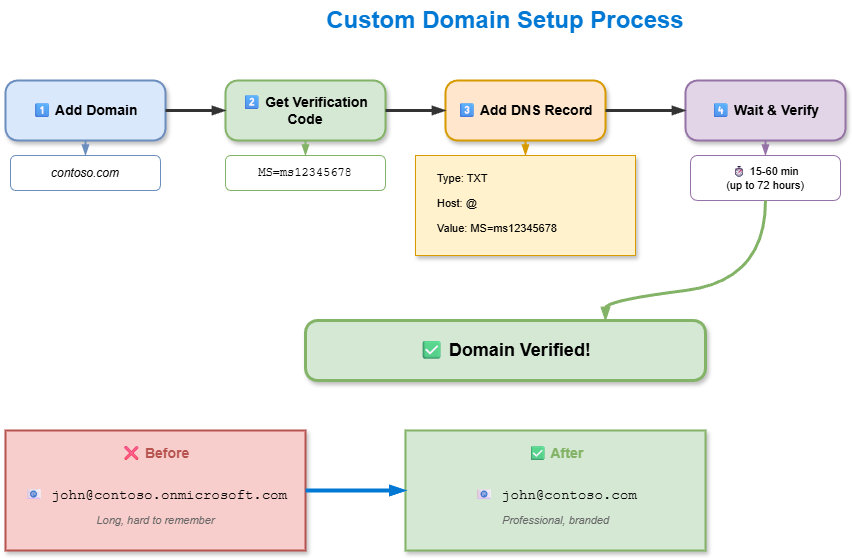

The diagram above was exported from draw.io. Its source (the exported page's mxGraphModel, read from the mxfile embedded in the PNG):
<mxGraphModel dx="886" dy="440" grid="1" gridSize="10" guides="1" tooltips="1" connect="1" arrows="1" fold="1" page="1" pageScale="1" pageWidth="1200" pageHeight="700" math="0" shadow="1">
  <root>
    <mxCell id="0" />
    <mxCell id="1" parent="0" />
    <mxCell id="title" value="Custom Domain Setup Process" style="text;html=1;strokeColor=none;fillColor=none;align=center;verticalAlign=middle;whiteSpace=wrap;rounded=0;fontSize=24;fontStyle=1;fontColor=#0078D4;" parent="1" vertex="1">
      <mxGeometry x="350" y="20" width="500" height="40" as="geometry" />
    </mxCell>
    <mxCell id="step1" value="1⃣ Add Domain" style="rounded=1;whiteSpace=wrap;html=1;fillColor=#dae8fc;strokeColor=#6c8ebf;fontSize=14;fontStyle=1;shadow=1;strokeWidth=2;arcSize=20;" parent="1" vertex="1">
      <mxGeometry x="100" y="100" width="160" height="60" as="geometry" />
    </mxCell>
    <mxCell id="step1-detail" value="contoso.com" style="rounded=1;whiteSpace=wrap;html=1;fillColor=#ffffff;strokeColor=#6c8ebf;fontSize=12;shadow=0;arcSize=15;fontStyle=2;" parent="1" vertex="1">
      <mxGeometry x="105" y="175" width="150" height="35" as="geometry" />
    </mxCell>
    <mxCell id="step1-arrow" style="curved=1;endArrow=blockThin;endFill=1;strokeColor=#6c8ebf;strokeWidth=2;" parent="1" source="step1" target="step1-detail" edge="1">
      <mxGeometry relative="1" as="geometry" />
    </mxCell>
    <mxCell id="step2" value="2⃣ Get Verification Code" style="rounded=1;whiteSpace=wrap;html=1;fillColor=#d5e8d4;strokeColor=#82b366;fontSize=14;fontStyle=1;shadow=1;strokeWidth=2;arcSize=20;" parent="1" vertex="1">
      <mxGeometry x="320" y="100" width="160" height="60" as="geometry" />
    </mxCell>
    <mxCell id="step2-detail" value="MS=ms12345678" style="rounded=1;whiteSpace=wrap;html=1;fillColor=#ffffff;strokeColor=#82b366;fontSize=12;shadow=0;arcSize=15;fontFamily=Courier New;" parent="1" vertex="1">
      <mxGeometry x="320" y="175" width="160" height="35" as="geometry" />
    </mxCell>
    <mxCell id="step2-arrow" style="curved=1;endArrow=blockThin;endFill=1;strokeColor=#82b366;strokeWidth=2;" parent="1" source="step2" target="step2-detail" edge="1">
      <mxGeometry relative="1" as="geometry" />
    </mxCell>
    <mxCell id="step3" value="3⃣ Add DNS Record" style="rounded=1;whiteSpace=wrap;html=1;fillColor=#ffe6cc;strokeColor=#d79b00;fontSize=14;fontStyle=1;shadow=1;strokeWidth=2;arcSize=20;" parent="1" vertex="1">
      <mxGeometry x="540" y="100" width="160" height="60" as="geometry" />
    </mxCell>
    <mxCell id="dns-box" value="" style="rounded=0;whiteSpace=wrap;html=1;fillColor=#fff2cc;strokeColor=#d79b00;shadow=1;" parent="1" vertex="1">
      <mxGeometry x="510" y="175" width="220" height="100" as="geometry" />
    </mxCell>
    <mxCell id="dns1" value="Type: TXT" style="text;html=1;strokeColor=none;fillColor=none;align=left;fontSize=11;spacingLeft=10;" parent="1" vertex="1">
      <mxGeometry x="520" y="185" width="200" height="20" as="geometry" />
    </mxCell>
    <mxCell id="dns2" value="Host: @" style="text;html=1;strokeColor=none;fillColor=none;align=left;fontSize=11;spacingLeft=10;" parent="1" vertex="1">
      <mxGeometry x="520" y="210" width="200" height="20" as="geometry" />
    </mxCell>
    <mxCell id="dns3" value="Value: MS=ms12345678" style="text;html=1;strokeColor=none;fillColor=none;align=left;fontSize=11;spacingLeft=10;" parent="1" vertex="1">
      <mxGeometry x="520" y="235" width="200" height="20" as="geometry" />
    </mxCell>
    <mxCell id="step3-arrow" style="curved=1;endArrow=blockThin;endFill=1;strokeColor=#d79b00;strokeWidth=2;" parent="1" source="step3" target="dns-box" edge="1">
      <mxGeometry relative="1" as="geometry" />
    </mxCell>
    <mxCell id="step4" value="4⃣ Wait &amp; Verify" style="rounded=1;whiteSpace=wrap;html=1;fillColor=#e1d5e7;strokeColor=#9673a6;fontSize=14;fontStyle=1;shadow=1;strokeWidth=2;arcSize=20;" parent="1" vertex="1">
      <mxGeometry x="780" y="100" width="160" height="60" as="geometry" />
    </mxCell>
    <mxCell id="step4-detail" value="⏱ 15-60 min&#10;(up to 72 hours)" style="rounded=1;whiteSpace=wrap;html=1;fillColor=#ffffff;strokeColor=#9673a6;fontSize=11;shadow=0;arcSize=15;" parent="1" vertex="1">
      <mxGeometry x="785" y="175" width="150" height="45" as="geometry" />
    </mxCell>
    <mxCell id="step4-arrow" style="curved=1;endArrow=blockThin;endFill=1;strokeColor=#9673a6;strokeWidth=2;" parent="1" source="step4" target="step4-detail" edge="1">
      <mxGeometry relative="1" as="geometry" />
    </mxCell>
    <mxCell id="flow1" style="curved=1;endArrow=blockThin;endFill=1;strokeColor=#333333;strokeWidth=3;exitX=1;exitY=0.5;entryX=0;entryY=0.5;" parent="1" source="step1" target="step2" edge="1">
      <mxGeometry relative="1" as="geometry">
        <Array as="points">
          <mxPoint x="290" y="130" />
        </Array>
      </mxGeometry>
    </mxCell>
    <mxCell id="flow2" style="curved=1;endArrow=blockThin;endFill=1;strokeColor=#333333;strokeWidth=3;exitX=1;exitY=0.5;entryX=0;entryY=0.5;" parent="1" source="step2" target="step3" edge="1">
      <mxGeometry relative="1" as="geometry">
        <Array as="points">
          <mxPoint x="510" y="130" />
        </Array>
      </mxGeometry>
    </mxCell>
    <mxCell id="flow3" style="curved=1;endArrow=blockThin;endFill=1;strokeColor=#333333;strokeWidth=3;exitX=1;exitY=0.5;entryX=0;entryY=0.5;" parent="1" source="step3" target="step4" edge="1">
      <mxGeometry relative="1" as="geometry">
        <Array as="points">
          <mxPoint x="750" y="130" />
        </Array>
      </mxGeometry>
    </mxCell>
    <mxCell id="result" value="✅ Domain Verified!" style="rounded=1;whiteSpace=wrap;html=1;fillColor=#d5e8d4;strokeColor=#82b366;fontSize=18;fontStyle=1;shadow=1;strokeWidth=3;arcSize=20;" parent="1" vertex="1">
      <mxGeometry x="400" y="340" width="400" height="60" as="geometry" />
    </mxCell>
    <mxCell id="to-result" style="curved=1;endArrow=blockThin;endFill=1;strokeColor=#82b366;strokeWidth=3;exitX=0.5;exitY=1;entryX=0.75;entryY=0;" parent="1" source="step4-detail" target="result" edge="1">
      <mxGeometry relative="1" as="geometry">
        <Array as="points">
          <mxPoint x="860" y="300" />
          <mxPoint x="700" y="320" />
        </Array>
      </mxGeometry>
    </mxCell>
    <mxCell id="before-box" value="" style="rounded=0;whiteSpace=wrap;html=1;fillColor=#f8cecc;strokeColor=#b85450;strokeWidth=2;shadow=1;" parent="1" vertex="1">
      <mxGeometry x="100" y="450" width="300" height="120" as="geometry" />
    </mxCell>
    <mxCell id="before-title" value="❌ Before" style="text;html=1;strokeColor=none;fillColor=none;align=center;verticalAlign=middle;fontSize=14;fontStyle=1;fontColor=#b85450;" parent="1" vertex="1">
      <mxGeometry x="100" y="460" width="300" height="25" as="geometry" />
    </mxCell>
    <mxCell id="before-email" value="📧 john@contoso.onmicrosoft.com" style="text;html=1;strokeColor=none;fillColor=none;align=center;verticalAlign=middle;fontSize=14;fontFamily=Courier New;" parent="1" vertex="1">
      <mxGeometry x="100" y="500" width="300" height="30" as="geometry" />
    </mxCell>
    <mxCell id="before-note" value="Long, hard to remember" style="text;html=1;strokeColor=none;fillColor=none;align=center;verticalAlign=middle;fontSize=11;fontStyle=2;fontColor=#666666;" parent="1" vertex="1">
      <mxGeometry x="100" y="530" width="300" height="20" as="geometry" />
    </mxCell>
    <mxCell id="after-box" value="" style="rounded=0;whiteSpace=wrap;html=1;fillColor=#d5e8d4;strokeColor=#82b366;strokeWidth=2;shadow=1;" parent="1" vertex="1">
      <mxGeometry x="500" y="450" width="300" height="120" as="geometry" />
    </mxCell>
    <mxCell id="after-title" value="✅ After" style="text;html=1;strokeColor=none;fillColor=none;align=center;verticalAlign=middle;fontSize=14;fontStyle=1;fontColor=#82b366;" parent="1" vertex="1">
      <mxGeometry x="500" y="460" width="300" height="25" as="geometry" />
    </mxCell>
    <mxCell id="after-email" value="📧 john@contoso.com" style="text;html=1;strokeColor=none;fillColor=none;align=center;verticalAlign=middle;fontSize=14;fontFamily=Courier New;" parent="1" vertex="1">
      <mxGeometry x="500" y="500" width="300" height="30" as="geometry" />
    </mxCell>
    <mxCell id="after-note" value="Professional, branded" style="text;html=1;strokeColor=none;fillColor=none;align=center;verticalAlign=middle;fontSize=11;fontStyle=2;fontColor=#666666;" parent="1" vertex="1">
      <mxGeometry x="500" y="530" width="300" height="20" as="geometry" />
    </mxCell>
    <mxCell id="transform-arrow" style="curved=1;endArrow=blockThin;endFill=1;strokeColor=#0078D4;strokeWidth=4;exitX=1;exitY=0.5;entryX=0;entryY=0.5;" parent="1" source="before-box" target="after-box" edge="1">
      <mxGeometry relative="1" as="geometry">
        <Array as="points">
          <mxPoint x="450" y="510" />
        </Array>
      </mxGeometry>
    </mxCell>
  </root>
</mxGraphModel>